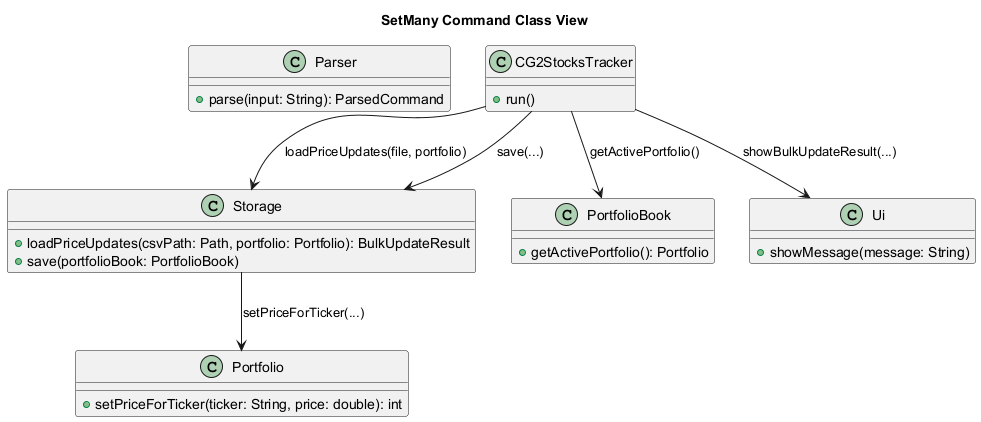

The diagram above was rendered by PlantUML. Its source (embedded in the PNG):
@startuml
title SetMany Command Class View

class Parser {
  + parse(input: String): ParsedCommand
}

class CG2StocksTracker {
  + run()
}

class Storage {
  + loadPriceUpdates(csvPath: Path, portfolio: Portfolio): BulkUpdateResult
  + save(portfolioBook: PortfolioBook)
}

class PortfolioBook {
  + getActivePortfolio(): Portfolio
}

class Portfolio {
  + setPriceForTicker(ticker: String, price: double): int
}

class Ui {
  + showMessage(message: String)
}

CG2StocksTracker --> PortfolioBook : getActivePortfolio()
CG2StocksTracker --> Storage : loadPriceUpdates(file, portfolio)
Storage --> Portfolio : setPriceForTicker(...)
CG2StocksTracker --> Storage : save(...)
CG2StocksTracker --> Ui : showBulkUpdateResult(...)
@enduml